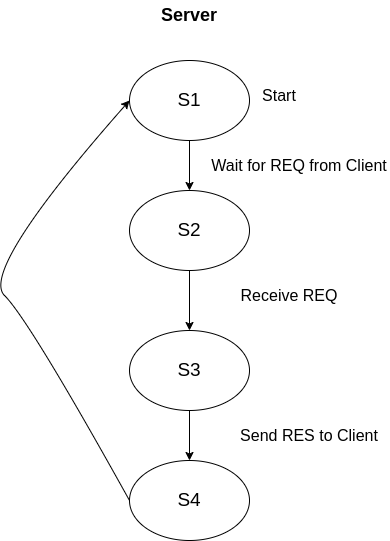

The diagram above was exported from draw.io. Its source (the exported page's mxGraphModel, read from the mxfile embedded in the PNG):
<mxGraphModel dx="1434" dy="759" grid="1" gridSize="10" guides="1" tooltips="1" connect="1" arrows="1" fold="1" page="1" pageScale="1" pageWidth="827" pageHeight="1169" background="none" math="0" shadow="0">
  <root>
    <mxCell id="0" />
    <mxCell id="1" parent="0" />
    <mxCell id="cnWRHnPTJM_66iPYIoPq-1" value="&lt;font style=&quot;font-size: 19px;&quot;&gt;S1&lt;/font&gt;" style="ellipse;whiteSpace=wrap;html=1;" parent="1" vertex="1">
      <mxGeometry x="340" y="120" width="120" height="80" as="geometry" />
    </mxCell>
    <mxCell id="cnWRHnPTJM_66iPYIoPq-2" value="&lt;b&gt;&lt;font style=&quot;font-size: 18px;&quot;&gt;Server&lt;/font&gt;&lt;/b&gt;" style="text;html=1;align=center;verticalAlign=middle;whiteSpace=wrap;rounded=0;" parent="1" vertex="1">
      <mxGeometry x="370" y="60" width="60" height="30" as="geometry" />
    </mxCell>
    <mxCell id="cnWRHnPTJM_66iPYIoPq-3" value="&lt;font style=&quot;font-size: 19px;&quot;&gt;S2&lt;/font&gt;" style="ellipse;whiteSpace=wrap;html=1;" parent="1" vertex="1">
      <mxGeometry x="340" y="250" width="120" height="80" as="geometry" />
    </mxCell>
    <mxCell id="cnWRHnPTJM_66iPYIoPq-4" value="&lt;font style=&quot;font-size: 19px;&quot;&gt;S3&lt;/font&gt;" style="ellipse;whiteSpace=wrap;html=1;" parent="1" vertex="1">
      <mxGeometry x="340" y="390" width="120" height="80" as="geometry" />
    </mxCell>
    <mxCell id="cnWRHnPTJM_66iPYIoPq-5" value="&lt;font style=&quot;font-size: 19px;&quot;&gt;S4&lt;/font&gt;" style="ellipse;whiteSpace=wrap;html=1;" parent="1" vertex="1">
      <mxGeometry x="340" y="520" width="120" height="80" as="geometry" />
    </mxCell>
    <mxCell id="cnWRHnPTJM_66iPYIoPq-6" value="" style="endArrow=classic;html=1;rounded=0;exitX=0.5;exitY=1;exitDx=0;exitDy=0;entryX=0.5;entryY=0;entryDx=0;entryDy=0;" parent="1" source="cnWRHnPTJM_66iPYIoPq-1" target="cnWRHnPTJM_66iPYIoPq-3" edge="1">
      <mxGeometry width="50" height="50" relative="1" as="geometry">
        <mxPoint x="270" y="370" as="sourcePoint" />
        <mxPoint x="320" y="320" as="targetPoint" />
      </mxGeometry>
    </mxCell>
    <mxCell id="cnWRHnPTJM_66iPYIoPq-11" value="" style="endArrow=classic;html=1;rounded=0;exitX=0.5;exitY=1;exitDx=0;exitDy=0;entryX=0.5;entryY=0;entryDx=0;entryDy=0;" parent="1" source="cnWRHnPTJM_66iPYIoPq-3" target="cnWRHnPTJM_66iPYIoPq-4" edge="1">
      <mxGeometry width="50" height="50" relative="1" as="geometry">
        <mxPoint x="340" y="410" as="sourcePoint" />
        <mxPoint x="390" y="360" as="targetPoint" />
      </mxGeometry>
    </mxCell>
    <mxCell id="cnWRHnPTJM_66iPYIoPq-12" value="" style="endArrow=classic;html=1;rounded=0;exitX=0.5;exitY=1;exitDx=0;exitDy=0;entryX=0.5;entryY=0;entryDx=0;entryDy=0;" parent="1" source="cnWRHnPTJM_66iPYIoPq-4" target="cnWRHnPTJM_66iPYIoPq-5" edge="1">
      <mxGeometry width="50" height="50" relative="1" as="geometry">
        <mxPoint x="340" y="410" as="sourcePoint" />
        <mxPoint x="390" y="360" as="targetPoint" />
      </mxGeometry>
    </mxCell>
    <mxCell id="cnWRHnPTJM_66iPYIoPq-15" value="" style="curved=1;endArrow=classic;html=1;rounded=0;exitX=0;exitY=0.5;exitDx=0;exitDy=0;entryX=0;entryY=0.5;entryDx=0;entryDy=0;" parent="1" source="cnWRHnPTJM_66iPYIoPq-5" target="cnWRHnPTJM_66iPYIoPq-1" edge="1">
      <mxGeometry width="50" height="50" relative="1" as="geometry">
        <mxPoint x="190" y="380" as="sourcePoint" />
        <mxPoint x="240" y="330" as="targetPoint" />
        <Array as="points">
          <mxPoint x="240" y="380" />
          <mxPoint x="190" y="330" />
        </Array>
      </mxGeometry>
    </mxCell>
    <mxCell id="cnWRHnPTJM_66iPYIoPq-16" value="&lt;font style=&quot;font-size: 16px;&quot;&gt;Start&lt;/font&gt;" style="text;html=1;align=center;verticalAlign=middle;whiteSpace=wrap;rounded=0;" parent="1" vertex="1">
      <mxGeometry x="460" y="140" width="60" height="30" as="geometry" />
    </mxCell>
    <mxCell id="cnWRHnPTJM_66iPYIoPq-18" value="&lt;font style=&quot;font-size: 16px;&quot;&gt;Wait for REQ from Client&lt;/font&gt;" style="text;html=1;align=center;verticalAlign=middle;whiteSpace=wrap;rounded=0;" parent="1" vertex="1">
      <mxGeometry x="420" y="210" width="180" height="30" as="geometry" />
    </mxCell>
    <mxCell id="cnWRHnPTJM_66iPYIoPq-19" value="&lt;font style=&quot;font-size: 16px;&quot;&gt;Receive REQ&lt;/font&gt;" style="text;html=1;align=center;verticalAlign=middle;whiteSpace=wrap;rounded=0;" parent="1" vertex="1">
      <mxGeometry x="420" y="340" width="160" height="30" as="geometry" />
    </mxCell>
    <mxCell id="cnWRHnPTJM_66iPYIoPq-20" value="&lt;font style=&quot;font-size: 16px;&quot;&gt;Send RES to Client&lt;/font&gt;" style="text;html=1;align=center;verticalAlign=middle;whiteSpace=wrap;rounded=0;" parent="1" vertex="1">
      <mxGeometry x="440" y="480" width="160" height="30" as="geometry" />
    </mxCell>
  </root>
</mxGraphModel>